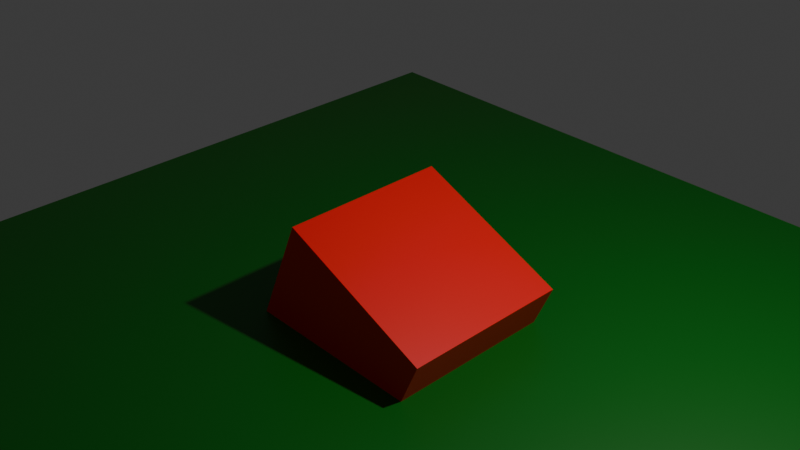 # Source: cube_mb.blend  (saved by Blender 4.5.90; exported with 4.5.12 LTS)
import bpy
from mathutils import Matrix  # noqa: F401  (used for matrix-valued properties, if any)

bpy.ops.wm.read_factory_settings(use_empty=True)
scene = bpy.context.scene
scene.name = 'Scene'

# ---- collections
col_collection = bpy.data.collections.new('Collection'); scene.collection.children.link(col_collection)

# ---- materials (node trees are filled in below, after node groups)
mat_material = bpy.data.materials.new('Material')
mat_material.alpha_threshold = 0.0
mat_material.roughness = 0.5
mat_material.line_color = (0.0, 0.0, 0.0, 1.0)
mat_material_002 = bpy.data.materials.new('Material.002')
mat_material_001 = bpy.data.materials.new('Material.001')

# ---- material node trees
mat_material.use_nodes = True; mat_material.node_tree.nodes.clear()
_N = mat_material.node_tree.nodes; _L = mat_material.node_tree.links
n0 = _N.new('ShaderNodeOutputMaterial'); n0.name = 'Material Output'; n0.location = (200, 100)
n1 = _N.new('ShaderNodeBsdfPrincipled'); n1.name = 'Principled BSDF'; n1.location = (-200, 100)
n1.inputs[0].default_value = (0.8002, 0.001313, 0.0, 1.0)
n1.inputs[3].default_value = 1.45
_L.new(n1.outputs[0], n0.inputs[0])
n0.is_active_output = True
mat_material_002.use_nodes = True; mat_material_002.node_tree.nodes.clear()
_N = mat_material_002.node_tree.nodes; _L = mat_material_002.node_tree.links
n0 = _N.new('ShaderNodeBsdfPrincipled'); n0.name = 'Principled BSDF'; n0.location = (-200, 100)
n0.inputs[0].default_value = (0.0, 0.1239, 0.002573, 1.0)
n1 = _N.new('ShaderNodeOutputMaterial'); n1.name = 'Material Output'; n1.location = (200, 100)
_L.new(n0.outputs[0], n1.inputs[0])
n1.is_active_output = True
mat_material_001.use_nodes = True; mat_material_001.node_tree.nodes.clear()
_N = mat_material_001.node_tree.nodes; _L = mat_material_001.node_tree.links
n0 = _N.new('ShaderNodeBsdfPrincipled'); n0.name = 'Principled BSDF'; n0.location = (-200, 100)
n0.inputs[0].default_value = (0.0, 0.02732, 0.8003, 1.0)
n0.inputs[2].default_value = 0.1
n1 = _N.new('ShaderNodeOutputMaterial'); n1.name = 'Material Output'; n1.location = (200, 100)
_L.new(n0.outputs[0], n1.inputs[0])
n1.is_active_output = True

# ---- world
world_world = bpy.data.worlds.new('World'); scene.world = world_world
world_world.use_nodes = True; world_world.node_tree.nodes.clear()
_N = world_world.node_tree.nodes; _L = world_world.node_tree.links
n0 = _N.new('ShaderNodeOutputWorld'); n0.name = 'World Output'; n0.location = (200, 100)
n1 = _N.new('ShaderNodeBackground'); n1.name = 'Background'; n1.location = (-200, 100)
n1.inputs[0].default_value = (0.05088, 0.05088, 0.05088, 1.0)
_L.new(n1.outputs[0], n0.inputs[0])
n0.is_active_output = True
world_world.color = (0.05088, 0.05088, 0.05088)
world_world.sun_shadow_jitter_overblur = 0.0

# ---- cameras
cam_camera = bpy.data.cameras.new('Camera')
cam_camera.clip_end = 100.0
cam_camera.ortho_scale = 7.314

# ---- lights
light_light = bpy.data.lights.new('Light', 'POINT')
light_light.energy = 1000.0
light_light.shadow_soft_size = 0.1

# ---- meshes
me_cube = bpy.data.meshes.new('Cube')
me_cube.from_pydata([(1.0, 1.0, 1.0), (1.0, 1.0, -1.0), (1.0, -1.0, 1.0), (1.0, -1.0, -1.0), (-1.0, 1.0, 1.0), (-1.0, 1.0, -1.0), (-1.0, -1.0, 1.0), (-1.0, -1.0, -1.0)], [], [(0, 4, 6, 2), (3, 2, 6, 7), (7, 6, 4, 5), (5, 1, 3, 7), (1, 0, 2, 3), (5, 4, 0, 1)])
_uv = me_cube.uv_layers.new(name='UVMap')
_uv.uv.foreach_set('vector', [0.625, 0.5, 0.875, 0.5, 0.875, 0.75, 0.625, 0.75, 0.375, 0.75, 0.625, 0.75, 0.625, 1.0, 0.375, 1.0, 0.375, 0.0, 0.625, 0.0, 0.625, 0.25, 0.375, 0.25, 0.125, 0.5, 0.375, 0.5, 0.375, 0.75, 0.125, 0.75, 0.375, 0.5, 0.625, 0.5, 0.625, 0.75, 0.375, 0.75, 0.375, 0.25, 0.625, 0.25, 0.625, 0.5, 0.375, 0.5])
me_cube.materials.append(mat_material)
me_cube.use_mirror_vertex_groups = False
me_cube.update()
me_plane = bpy.data.meshes.new('Plane')
me_plane.from_pydata([(-1.0, -1.0, 0.0), (1.0, -1.0, 0.0), (-1.0, 1.0, 0.0), (1.0, 1.0, 0.0)], [], [(0, 1, 3, 2)])
_uv = me_plane.uv_layers.new(name='UVMap')
_uv.uv.foreach_set('vector', [0.0, 0.0, 1.0, 0.0, 1.0, 1.0, 0.0, 1.0])
me_plane.materials.append(mat_material_002)
me_plane.update()

# ---- objects
ob_cube = bpy.data.objects.new('Cube', me_cube)
ob_light = bpy.data.objects.new('Light', light_light)
ob_camera = bpy.data.objects.new('Camera', cam_camera)
ob_plane = bpy.data.objects.new('Plane', me_plane)
ob_mball = bpy.data.objects.new('Mball', None)

# ---- transforms, parenting, visibility, modifiers, constraints
ob_cube.location = (0.0, 0.0, 0.0)
ob_cube.rotation_euler = (0.0, 0.4014, 0.0)
ob_cube.lock_rotations_4d = False
ob_cube.empty_display_type = 'ARROWS'
ob_cube.lineart.crease_threshold = 0.0
ob_light.location = (4.076, 1.005, 5.904)
ob_light.rotation_euler = (0.6503, 0.05522, 1.866)
ob_light.lock_rotations_4d = False
ob_light.empty_display_type = 'ARROWS'
ob_light.color = (0.0, 0.0, 0.0, 0.0)
ob_light.lineart.crease_threshold = 0.0
ob_camera.location = (7.359, -6.926, 7.0)
ob_camera.rotation_euler = (1.047, 0.0, 0.8149)
ob_camera.lock_rotations_4d = False
ob_camera.empty_display_type = 'ARROWS'
ob_camera.color = (0.0, 0.0, 0.0, 0.0)
ob_camera.display_type = 'WIRE'
ob_camera.lineart.crease_threshold = 0.0
ob_plane.location = (0.0, 0.0, 0.0)
ob_plane.scale = (5.0, 5.0, 5.0)
ob_mball.location = (1.129, 3.832, 2.182)
ob_mball.empty_image_offset = (0.0, 0.0)

# ---- collection membership
col_collection.objects.link(ob_cube)
col_collection.objects.link(ob_light)
col_collection.objects.link(ob_camera)
col_collection.objects.link(ob_plane)
col_collection.objects.link(ob_mball)

# ---- scene / render settings (as saved in the file)
scene.camera = ob_camera
scene.frame_start = 1; scene.frame_end = 250; scene.frame_set(1)
scene.render.engine = 'BLENDER_EEVEE_NEXT'
bpy.context.view_layer.update()
